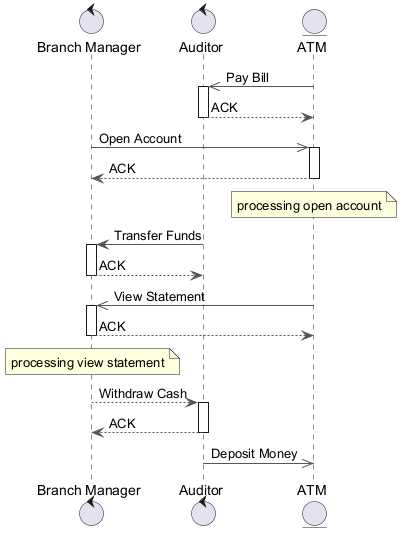

The diagram above was rendered by PlantUML. Its source (embedded in the PNG):
@startuml
skinparam backgroundColor #FFFFFF
skinparam classBackgroundColor #E8F4FA
skinparam classBorderColor #2C7DA0
skinparam ArrowColor #555555
control "Branch Manager" as BM
control "Auditor" as A
entity "ATM" as A2
A2 ->> A : Pay Bill
activate A
A --> A2 : ACK
deactivate A
BM ->> A2 : Open Account
activate A2
A2 --> BM : ACK
deactivate A2
note over A2 : processing open account
A -> BM : Transfer Funds
activate BM
BM --> A : ACK
deactivate BM
A2 ->> BM : View Statement
activate BM
BM --> A2 : ACK
deactivate BM
note over BM : processing view statement
BM --> A : Withdraw Cash
activate A
A --> BM : ACK
deactivate A
A ->> A2 : Deposit Money
@enduml